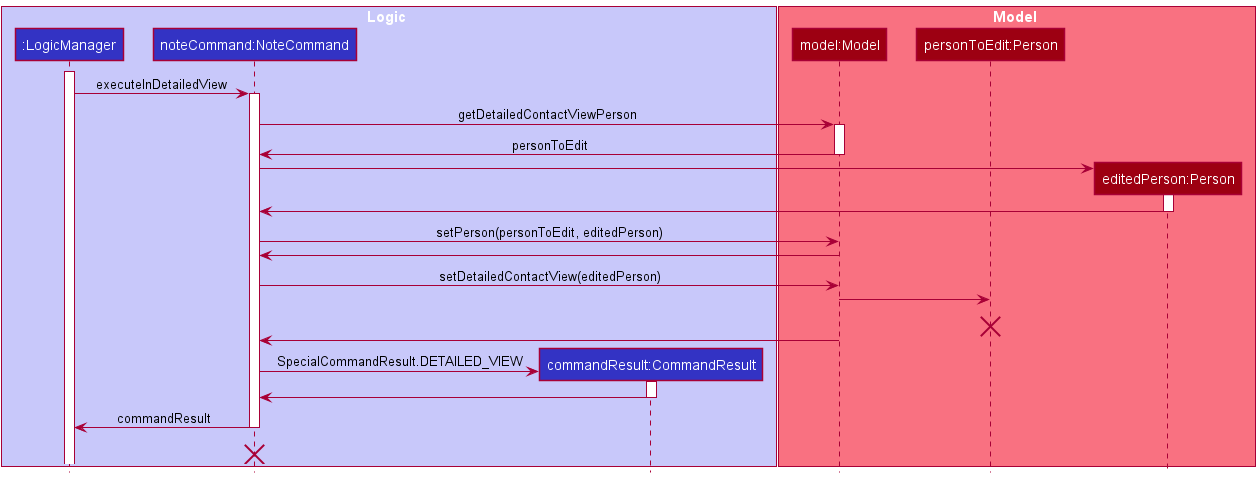

The diagram above was rendered by PlantUML. Its source (embedded in the PNG):
@startuml
!include ../style.puml

Box Logic LOGIC_COLOR_T1
participant ":LogicManager" as LogicManager LOGIC_COLOR
participant "noteCommand:NoteCommand" as NoteCommand LOGIC_COLOR
participant "commandResult:CommandResult" as CommandResult LOGIC_COLOR
end box

Box Model MODEL_COLOR_T1
participant "model:Model" as Model MODEL_COLOR
participant "personToEdit:Person" as OldPerson MODEL_COLOR
participant "editedPerson:Person" as NewPerson MODEL_COLOR
end box

activate LogicManager

LogicManager -> NoteCommand : executeInDetailedView
activate NoteCommand

NoteCommand -> Model : getDetailedContactViewPerson
activate Model
Model -> NoteCommand : personToEdit
deactivate Model

create NewPerson
NoteCommand -> NewPerson
activate NewPerson
NewPerson -> NoteCommand
deactivate NewPerson

NoteCommand -> Model : setPerson(personToEdit, editedPerson)
Model -> NoteCommand

NoteCommand -> Model : setDetailedContactView(editedPerson)
Model -> OldPerson
OldPerson -[hidden]-> OldPerson
destroy OldPerson
Model -> NoteCommand

create CommandResult
NoteCommand -> CommandResult : SpecialCommandResult.DETAILED_VIEW
activate CommandResult
CommandResult -> NoteCommand
deactivate CommandResult

NoteCommand -> LogicManager : commandResult
deactivate NoteCommand

'Hidden arrow to move destroy marker lower'
NoteCommand -[hidden]-> NoteCommand
destroy NoteCommand

@enduml